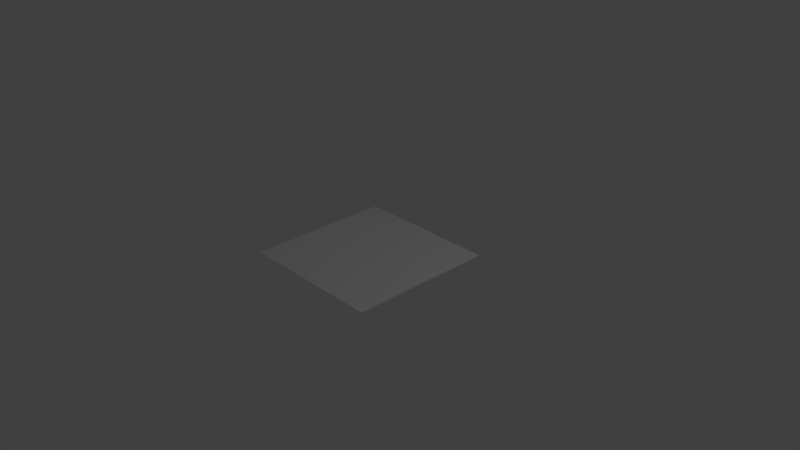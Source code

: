 # Source: Ground1.blend  (saved by Blender 2.78.0; exported with 4.5.12 LTS)
import bpy
from mathutils import Matrix  # noqa: F401  (used for matrix-valued properties, if any)

bpy.ops.wm.read_factory_settings(use_empty=True)
scene = bpy.context.scene
scene.name = 'Scene'

# ---- collections
col_collection_1 = bpy.data.collections.new('Collection 1'); scene.collection.children.link(col_collection_1)

# ---- world
world_world = bpy.data.worlds.new('World'); scene.world = world_world
world_world.color = (0.05088, 0.05088, 0.05088)
world_world.use_sun_shadow = False
world_world.sun_shadow_jitter_overblur = 0.0
world_world.cycles.sampling_method = 'MANUAL'

# ---- cameras
cam_camera = bpy.data.cameras.new('Camera')
cam_camera.clip_end = 100.0
cam_camera.lens = 35.0
cam_camera.sensor_width = 32.0
cam_camera.sensor_height = 18.0
cam_camera.ortho_scale = 7.314
cam_camera.dof.focus_distance = 0.0
cam_camera.dof.aperture_fstop = 128.0

# ---- lights
light_lamp = bpy.data.lights.new('Lamp', 'POINT')
light_lamp.transmission_factor = 0.0
light_lamp.cutoff_distance = 30.0
light_lamp.energy = 100.0
light_lamp.shadow_buffer_clip_start = 1.001
light_lamp.shadow_soft_size = 0.1
light_lamp.shadow_maximum_resolution = 0.006
light_lamp.use_absolute_resolution = True

# ---- meshes
me_plane = bpy.data.meshes.new('Plane')
me_plane.from_pydata([(-1.0, -1.0, 0.0), (1.0, -1.0, 0.0), (1.0, 1.0, 0.0), (-1.0, -0.09437, 0.0), (0.1958, 1.0, 0.0), (-0.7624, -0.02466, 1.192e-07), (-0.5414, 0.02765, 0.0), (-0.4237, 0.06134, -1.192e-07), (-0.2912, 0.0878, -1.192e-07), (-0.1801, 0.1207, 0.0), (-0.0842, 0.1568, -1.192e-07), (0.02144, 0.1917, 0.0), (0.1443, 0.3191, 0.0), (0.1963, 0.4227, 1.192e-07), (0.2451, 0.5866, 1.192e-07), (0.2561, 0.6544, -1.192e-07), (0.2517, 0.7927, 0.0), (0.2355, 0.8883, 1.192e-07), (0.1819, 1.015, -0.00279), (-1.014, 1.015, -0.00279), (-1.014, -0.07966, -0.00279), (-0.7763, -0.009948, -0.00279), (-0.5553, 0.04236, -0.00279), (-0.4376, 0.07605, -0.00279), (-0.3051, 0.1025, -0.00279), (-0.194, 0.1354, -0.00279), (-0.0981, 0.1715, -0.00279), (0.007538, 0.2064, -0.00279), (0.1304, 0.3338, -0.00279), (0.1824, 0.4375, -0.00279), (0.2312, 0.6013, -0.00279), (0.2422, 0.6691, -0.00279), (0.2378, 0.8074, -0.00279), (0.2216, 0.903, -0.00279), (-1.0, -0.5472, 0.0), (0.0, -1.0, 0.0), (1.0, 0.0, 0.0), (0.5979, 1.0, 0.0), (-0.8812, -0.05952, 5.96e-08), (-0.6519, 0.001493, 5.96e-08), (-0.4826, 0.04449, -5.96e-08), (-0.3575, 0.07457, -1.192e-07), (-0.2356, 0.1042, -5.96e-08), (-0.1321, 0.1387, -5.96e-08), (-0.03138, 0.1743, -5.96e-08), (0.08287, 0.2554, 0.0), (0.1703, 0.3709, 5.96e-08), (0.2207, 0.5047, 1.192e-07), (0.2506, 0.6205, 0.0), (0.2539, 0.7235, -5.96e-08), (0.2436, 0.8405, 5.96e-08), (0.2157, 0.9442, 5.96e-08), (-0.416, 1.015, -0.00279), (-1.014, 0.4675, -0.00279), (-0.8951, -0.0448, -0.00279), (-0.6658, 0.01621, -0.00279), (-0.4965, 0.05921, -0.00279), (-0.3714, 0.08928, -0.00279), (-0.2495, 0.119, -0.00279), (-0.146, 0.1535, -0.00279), (-0.04528, 0.189, -0.00279), (0.06897, 0.2701, -0.00279), (0.1564, 0.3856, -0.00279), (0.2068, 0.5194, -0.00279), (0.2367, 0.6352, -0.00279), (0.24, 0.7383, -0.00279), (0.2297, 0.8552, -0.00279), (0.2018, 0.9589, -0.00279), (-0.7694, -0.01731, -0.001395), (-1.007, -0.08701, -0.001395), (0.1894, 0.4301, -0.001395), (0.1374, 0.3264, -0.001395), (-0.5483, 0.03501, -0.001395), (0.2381, 0.594, -0.001395), (-0.4307, 0.0687, -0.001395), (0.2492, 0.6618, -0.001395), (-0.2981, 0.09516, -0.001395), (0.2447, 0.8, -0.001395), (-0.187, 0.128, -0.001395), (0.1889, 1.007, -0.001395), (0.2286, 0.8957, -0.001395), (-0.09115, 0.1642, -0.001395), (0.01449, 0.1991, -0.001395), (0.0, 0.0, 0.0), (-0.8812, -0.5123, 5.96e-08), (-0.7707, -0.4862, 0.0), (-0.7119, -0.4693, -5.96e-08), (-0.6456, -0.4561, -5.96e-08), (-0.59, -0.4397, 0.0), (-0.5421, -0.4216, -5.96e-08), (-0.4893, -0.4041, 0.0), (0.5722, 0.6595, 0.0), (0.5982, 0.7114, 5.96e-08), (0.6225, 0.7933, 5.96e-08), (0.6281, 0.8272, -5.96e-08), (0.6258, 0.8963, 0.0), (0.6178, 0.9442, 5.96e-08), (0.04144, 0.1277, 0.0), (0.07592, 0.2627, -0.001395), (-0.03833, 0.1816, -0.001395), (0.2087, 0.9515, -0.001395), (-0.1391, 0.1461, -0.001395), (0.2366, 0.8478, -0.001395), (-0.2426, 0.1116, -0.001395), (0.2469, 0.7309, -0.001395), (-0.3644, 0.08193, -0.001395), (0.2436, 0.6279, -0.001395), (-0.4895, 0.05185, -0.001395), (0.2137, 0.512, -0.001395), (-0.6588, 0.008851, -0.001395), (0.1634, 0.3783, -0.001395), (-0.8882, -0.05216, -0.001395), (-1.0, -0.7736, 0.0), (0.5, -1.0, 0.0), (1.0, 0.5, 0.0), (0.3969, 1.0, 0.0), (-0.8218, -0.04209, 8.941e-08), (-0.5966, 0.01457, 2.98e-08), (-0.4531, 0.05292, -8.941e-08), (-0.3243, 0.08118, -1.192e-07), (-0.2078, 0.1125, -2.98e-08), (-0.1082, 0.1478, -8.941e-08), (-0.00497, 0.183, -2.98e-08), (0.1136, 0.2872, 0.0), (0.1833, 0.3968, 8.941e-08), (0.2329, 0.5457, 1.192e-07), (0.2534, 0.6375, -5.96e-08), (0.2528, 0.7581, -2.98e-08), (0.2396, 0.8644, 8.941e-08), (0.2057, 0.9721, 2.98e-08), (-0.7149, 1.015, -0.00279), (-1.014, 0.1939, -0.00279), (-0.8357, -0.02737, -0.00279), (-0.6105, 0.02929, -0.00279), (-0.467, 0.06763, -0.00279), (-0.3382, 0.0959, -0.00279), (-0.2217, 0.1272, -0.00279), (-0.1221, 0.1625, -0.00279), (-0.01887, 0.1977, -0.00279), (0.09969, 0.3019, -0.00279), (0.1694, 0.4115, -0.00279), (0.219, 0.5604, -0.00279), (0.2395, 0.6522, -0.00279), (0.2389, 0.7728, -0.00279), (0.2257, 0.8791, -0.00279), (0.1918, 0.9868, -0.00279), (-0.7728, -0.01363, -0.002092), (-1.003, -0.09069, -0.0006975), (0.1859, 0.4338, -0.002092), (0.1408, 0.3227, -0.0006975), (-0.5518, 0.03868, -0.002093), (0.2346, 0.5977, -0.002092), (-0.4342, 0.07237, -0.002093), (0.2457, 0.6655, -0.002093), (-0.3016, 0.09884, -0.002093), (0.2412, 0.8037, -0.002093), (-0.1905, 0.1317, -0.002093), (0.1923, 1.004, -0.0006975), (0.2251, 0.8993, -0.002092), (-0.09462, 0.1678, -0.002093), (0.01101, 0.2028, -0.002093), (-0.5, -0.5, 0.0), (-0.9406, -0.7562, 2.98e-08), (-0.656, -0.2293, 0.0), (-0.5678, -0.204, -8.941e-08), (-0.4684, -0.1841, -8.941e-08), (-0.385, -0.1595, 0.0), (-0.3131, -0.1324, -8.941e-08), (-0.2339, -0.1062, 0.0), (0.7861, 0.8298, 0.0), (0.7991, 0.8557, 2.98e-08), (0.8113, 0.8967, 2.98e-08), (0.814, 0.9136, -2.98e-08), (0.8129, 0.9482, 0.0), (0.8089, 0.9721, 2.98e-08), (-1.0, -0.3208, 0.0), (-0.5, -1.0, 0.0), (1.0, -0.5, 0.0), (0.799, 1.0, 0.0), (-0.9406, -0.07694, 2.98e-08), (-0.7072, -0.01158, 8.941e-08), (-0.512, 0.03607, -2.98e-08), (-0.3906, 0.06795, -1.192e-07), (-0.2634, 0.09602, -8.941e-08), (-0.1561, 0.1297, -2.98e-08), (-0.05779, 0.1655, -8.941e-08), (0.05216, 0.2236, 0.0), (0.1573, 0.345, 2.98e-08), (0.2085, 0.4637, 1.192e-07), (0.2478, 0.6036, 5.96e-08), (0.255, 0.689, -8.941e-08), (0.2476, 0.8166, 2.98e-08), (0.2256, 0.9162, 8.941e-08), (-0.117, 1.015, -0.00279), (-1.014, 0.7411, -0.00279), (-0.9545, -0.06223, -0.00279), (-0.7211, 0.00313, -0.00279), (-0.5259, 0.05079, -0.00279), (-0.4045, 0.08267, -0.00279), (-0.2773, 0.1107, -0.00279), (-0.17, 0.1444, -0.00279), (-0.07169, 0.1802, -0.00279), (0.03826, 0.2383, -0.00279), (0.1434, 0.3597, -0.00279), (0.1946, 0.4784, -0.00279), (0.2339, 0.6183, -0.00279), (0.2411, 0.7037, -0.00279), (0.2337, 0.8313, -0.00279), (0.2117, 0.9309, -0.00279), (-0.7659, -0.02098, -0.0006974), (-1.01, -0.08333, -0.002093), (0.1928, 0.4264, -0.0006974), (0.1339, 0.3301, -0.002093), (-0.5449, 0.03133, -0.0006975), (0.2416, 0.5903, -0.0006974), (-0.4272, 0.06502, -0.0006976), (0.2526, 0.6581, -0.0006976), (-0.2946, 0.09148, -0.0006976), (0.2482, 0.7963, -0.0006975), (-0.1835, 0.1244, -0.0006975), (0.1854, 1.011, -0.002093), (0.232, 0.892, -0.0006974), (-0.08767, 0.1605, -0.0006976), (0.01796, 0.1954, -0.0006975), (0.5, 0.5, 0.0), (-0.8218, -0.2685, 8.941e-08), (-0.8853, -0.7431, 0.0), (-0.8559, -0.7347, -2.98e-08), (-0.8228, -0.728, -2.98e-08), (-0.795, -0.7198, 0.0), (-0.771, -0.7108, -2.98e-08), (-0.7446, -0.7021, 0.0), (0.3582, 0.4893, 0.0), (0.3972, 0.5671, 8.941e-08), (0.4338, 0.69, 8.941e-08), (0.4421, 0.7408, -8.941e-08), (0.4387, 0.8445, 0.0), (0.4266, 0.9162, 8.941e-08), (0.4068, 0.9721, 2.98e-08), (0.4167, 0.9442, 5.96e-08), (0.6078, 0.9721, 2.98e-08), (0.4307, 0.8923, 5.96e-08), (0.4347, 0.8684, 2.98e-08), (0.6218, 0.9202, 2.98e-08), (0.4399, 0.8099, -2.98e-08), (0.441, 0.7754, -5.96e-08), (0.6269, 0.8618, -2.98e-08), (0.4393, 0.7239, -2.98e-08), (0.4366, 0.7069, 2.98e-08), (0.6253, 0.8103, 0.0), (0.4216, 0.649, 8.941e-08), (0.4094, 0.608, 8.941e-08), (0.6103, 0.7523, 5.96e-08), (0.3842, 0.5411, 5.96e-08), (0.3712, 0.5152, 2.98e-08), (0.5852, 0.6854, 2.98e-08), (-0.2867, -0.1237, -5.96e-08), (-0.5157, -0.4129, -2.98e-08), (-0.2603, -0.1149, -2.98e-08), (-0.3611, -0.1505, -2.98e-08), (-0.5661, -0.4306, -2.98e-08), (-0.3371, -0.1414, -5.96e-08), (-0.4406, -0.1759, -5.96e-08), (-0.6178, -0.4479, -2.98e-08), (-0.4128, -0.1677, -2.98e-08), (-0.5347, -0.1974, -8.941e-08), (-0.6787, -0.4627, -5.96e-08), (-0.5015, -0.1908, -8.941e-08), (-0.6266, -0.2208, -2.98e-08), (-0.7413, -0.4778, -2.98e-08), (-0.5972, -0.2124, -5.96e-08), (-0.7666, -0.2554, 5.96e-08), (-0.8259, -0.4993, 2.98e-08), (-0.7113, -0.2423, 2.98e-08), (-0.9406, -0.3034, 2.98e-08), (-0.9406, -0.5298, 2.98e-08), (-0.8812, -0.2859, 5.96e-08), (-0.2239, -0.1382, 0.0), (0.3068, 0.3936, 0.0), (0.02072, 0.06385, 0.0), (0.06216, 0.1915, 0.0), (0.07245, 0.2664, -0.002093), (0.0794, 0.2591, -0.0006975), (0.04521, 0.2309, -0.001395), (0.1066, 0.2946, -0.001395), (-0.0418, 0.1853, -0.002093), (-0.03485, 0.1779, -0.0006976), (-0.06474, 0.1729, -0.001395), (-0.01192, 0.1903, -0.001395), (0.2052, 0.9552, -0.002092), (0.2122, 0.9478, -0.0006975), (0.2186, 0.9236, -0.001395), (0.1988, 0.9794, -0.001395), (-0.1426, 0.1498, -0.002093), (-0.1356, 0.1424, -0.0006976), (-0.163, 0.1371, -0.001395), (-0.1151, 0.1551, -0.001395), (0.2332, 0.8515, -0.002092), (0.2401, 0.8442, -0.0006975), (0.2407, 0.8239, -0.001395), (0.2326, 0.8718, -0.001395), (-0.246, 0.1153, -0.002093), (-0.2391, 0.1079, -0.0006976), (-0.2703, 0.1034, -0.001395), (-0.2148, 0.1198, -0.001395), (0.2435, 0.7346, -0.002093), (0.2504, 0.7272, -0.0006976), (0.2481, 0.6963, -0.001395), (0.2458, 0.7655, -0.001395), (-0.3679, 0.08561, -0.002093), (-0.3609, 0.07825, -0.0006976), (-0.3975, 0.07531, -0.001395), (-0.3313, 0.08854, -0.001395), (0.2402, 0.6316, -0.002093), (0.2471, 0.6242, -0.0006975), (0.2409, 0.6109, -0.001395), (0.2464, 0.6448, -0.001395), (-0.493, 0.05553, -0.002093), (-0.486, 0.04817, -0.0006976), (-0.5189, 0.04343, -0.001395), (-0.4601, 0.06027, -0.001395), (0.2103, 0.5157, -0.002092), (0.2172, 0.5084, -0.0006974), (0.2016, 0.4711, -0.001395), (0.2259, 0.553, -0.001395), (-0.6623, 0.01253, -0.002092), (-0.6554, 0.005172, -0.0006975), (-0.7141, -0.004227, -0.001395), (-0.6036, 0.02193, -0.001395), (0.1599, 0.3819, -0.002092), (0.1668, 0.3746, -0.0006975), (0.1504, 0.3523, -0.001395), (0.1764, 0.4042, -0.001395), (-0.8916, -0.04848, -0.002092), (-0.8847, -0.05584, -0.0006975), (-0.9476, -0.06959, -0.001395), (-0.8288, -0.03473, -0.001395), (0.5, 0.0, 0.0), (0.0, -0.5, 0.0), (0.5, -0.5, 0.0), (-0.8253, -0.03841, -0.0006974), (-0.9441, -0.07326, -0.0006975), (-0.951, -0.06591, -0.002093), (0.1798, 0.4005, -0.0006974), (0.1538, 0.3487, -0.0006975), (0.1469, 0.356, -0.002093), (-0.6001, 0.01825, -0.0006975), (-0.7106, -0.007906, -0.0006974), (-0.7176, -0.0005486, -0.002092), (0.2294, 0.5493, -0.0006974), (0.205, 0.4674, -0.0006974), (0.1981, 0.4747, -0.002092), (-0.4566, 0.05659, -0.0006976), (-0.5155, 0.03975, -0.0006975), (-0.5224, 0.04711, -0.002093), (0.2499, 0.6411, -0.0006976), (0.2443, 0.6073, -0.0006975), (0.2374, 0.6146, -0.002092), (-0.3278, 0.08486, -0.0006976), (-0.3941, 0.07163, -0.0006976), (-0.401, 0.07899, -0.002093), (0.2493, 0.7618, -0.0006975), (0.2515, 0.6927, -0.0006976), (0.2446, 0.7, -0.002093), (-0.2113, 0.1161, -0.0006975), (-0.2669, 0.0997, -0.0006976), (-0.2738, 0.1071, -0.002093), (0.2361, 0.8681, -0.0006974), (0.2441, 0.8203, -0.0006975), (0.2372, 0.8276, -0.002093), (-0.1116, 0.1515, -0.0006976), (-0.1596, 0.1334, -0.0006975), (-0.1665, 0.1407, -0.002093), (0.2023, 0.9758, -0.0006975), (0.2221, 0.9199, -0.0006974), (0.2152, 0.9273, -0.002092), (-0.008445, 0.1867, -0.0006975), (-0.06126, 0.1692, -0.0006976), (-0.06821, 0.1766, -0.002093), (0.1101, 0.2909, -0.0006975), (0.04868, 0.2272, -0.0006975), (0.04173, 0.2346, -0.002093), (0.2102, 0.3404, 0.0), (0.4034, 0.4468, 0.0), (-0.362, -0.3191, 0.0), (-0.08588, 0.04266, 0.0), (0.1032, 0.2983, -0.002093), (-0.0154, 0.194, -0.002093), (0.1953, 0.9831, -0.002093), (-0.1186, 0.1588, -0.002093), (0.2291, 0.8754, -0.002092), (-0.2183, 0.1235, -0.002093), (0.2423, 0.7691, -0.002093), (-0.3347, 0.09222, -0.002093), (0.2429, 0.6485, -0.002093), (-0.4636, 0.06395, -0.002093), (0.2225, 0.5567, -0.002092), (-0.6071, 0.02561, -0.002093), (0.1729, 0.4079, -0.002092), (-0.8322, -0.03105, -0.002092)], [], [(0, 176, 161), (20, 195, 54, 132, 21, 196, 55, 133, 22, 197, 56, 134, 23, 198, 57, 135, 24, 199, 58, 136, 25, 200, 59, 137, 26, 201, 60, 138, 27, 202, 61, 139, 28, 203, 62, 140, 29, 204, 63, 141, 30, 205, 64, 142, 31, 206, 65, 143, 32, 207, 66, 144, 33, 208, 67, 145, 18, 193, 52, 130, 19, 194, 53, 131), (399, 146, 21, 132), (398, 148, 29, 140), (397, 150, 22, 133), (396, 151, 30, 141), (395, 152, 23, 134), (394, 153, 31, 142), (393, 154, 24, 135), (392, 155, 32, 143), (391, 156, 25, 136), (390, 158, 33, 144), (389, 159, 26, 137), (388, 220, 18, 145), (387, 160, 27, 138), (386, 212, 28, 139), (385, 186, 11, 168), (0, 162, 112), (0, 226, 162), (51, 238, 129), (0, 227, 226), (0, 228, 227), (0, 229, 228), (0, 230, 229), (0, 231, 230), (12, 232, 187), (13, 233, 188), (14, 234, 189), (15, 235, 190), (16, 236, 191), (17, 237, 192), (51, 239, 238), (96, 174, 240), (50, 241, 128), (50, 242, 241), (95, 173, 243), (49, 244, 127), (49, 245, 244), (94, 172, 246), (48, 247, 126), (48, 248, 247), (93, 171, 249), (47, 250, 125), (47, 251, 250), (92, 170, 252), (46, 253, 124), (46, 254, 253), (91, 169, 255), (89, 256, 167), (89, 257, 256), (90, 168, 258), (88, 259, 166), (88, 260, 259), (89, 167, 261), (87, 262, 165), (87, 263, 262), (88, 166, 264), (86, 265, 164), (86, 266, 265), (87, 165, 267), (85, 268, 163), (85, 269, 268), (86, 164, 270), (84, 271, 225), (84, 272, 271), (85, 163, 273), (34, 274, 175), (34, 275, 274), (84, 225, 276), (384, 277, 90, 231), (383, 278, 97, 279), (382, 123, 45, 280), (381, 281, 61, 202), (380, 282, 98, 283), (379, 149, 71, 284), (378, 285, 60, 201), (377, 286, 99, 287), (376, 223, 82, 288), (375, 289, 67, 208), (374, 290, 100, 291), (373, 157, 79, 292), (372, 293, 59, 200), (371, 294, 101, 295), (370, 222, 81, 296), (369, 297, 66, 207), (368, 298, 102, 299), (367, 221, 80, 300), (366, 301, 58, 199), (365, 302, 103, 303), (364, 219, 78, 304), (363, 305, 65, 206), (362, 306, 104, 307), (361, 218, 77, 308), (360, 309, 57, 198), (359, 310, 105, 311), (358, 217, 76, 312), (357, 313, 64, 205), (356, 314, 106, 315), (355, 216, 75, 316), (354, 317, 56, 197), (353, 318, 107, 319), (352, 215, 74, 320), (351, 321, 63, 204), (350, 322, 108, 323), (349, 214, 73, 324), (348, 325, 55, 196), (347, 326, 109, 327), (346, 213, 72, 328), (345, 329, 62, 203), (344, 330, 110, 331), (343, 211, 70, 332), (342, 333, 54, 195), (341, 334, 111, 335), (340, 209, 68, 336), (83, 337, 224), (83, 338, 337), (35, 113, 339), (339, 177, 36), (339, 113, 177), (113, 1, 177), (337, 339, 36), (337, 338, 339), (338, 35, 339), (224, 114, 2), (224, 337, 114), (337, 36, 114), (334, 340, 336, 111), (38, 116, 340, 334), (116, 5, 209, 340), (147, 341, 335, 69), (3, 179, 341, 147), (179, 38, 334, 341), (210, 342, 195, 20), (69, 335, 342, 210), (335, 111, 333, 342), (330, 343, 332, 110), (46, 124, 343, 330), (124, 13, 211, 343), (149, 344, 331, 71), (12, 187, 344, 149), (187, 46, 330, 344), (212, 345, 203, 28), (71, 331, 345, 212), (331, 110, 329, 345), (326, 346, 328, 109), (39, 117, 346, 326), (117, 6, 213, 346), (209, 347, 327, 68), (5, 180, 347, 209), (180, 39, 326, 347), (146, 348, 196, 21), (68, 327, 348, 146), (327, 109, 325, 348), (322, 349, 324, 108), (47, 125, 349, 322), (125, 14, 214, 349), (211, 350, 323, 70), (13, 188, 350, 211), (188, 47, 322, 350), (148, 351, 204, 29), (70, 323, 351, 148), (323, 108, 321, 351), (318, 352, 320, 107), (40, 118, 352, 318), (118, 7, 215, 352), (213, 353, 319, 72), (6, 181, 353, 213), (181, 40, 318, 353), (150, 354, 197, 22), (72, 319, 354, 150), (319, 107, 317, 354), (314, 355, 316, 106), (48, 126, 355, 314), (126, 15, 216, 355), (214, 356, 315, 73), (14, 189, 356, 214), (189, 48, 314, 356), (151, 357, 205, 30), (73, 315, 357, 151), (315, 106, 313, 357), (310, 358, 312, 105), (41, 119, 358, 310), (119, 8, 217, 358), (215, 359, 311, 74), (7, 182, 359, 215), (182, 41, 310, 359), (152, 360, 198, 23), (74, 311, 360, 152), (311, 105, 309, 360), (306, 361, 308, 104), (49, 127, 361, 306), (127, 16, 218, 361), (216, 362, 307, 75), (15, 190, 362, 216), (190, 49, 306, 362), (153, 363, 206, 31), (75, 307, 363, 153), (307, 104, 305, 363), (302, 364, 304, 103), (42, 120, 364, 302), (120, 9, 219, 364), (217, 365, 303, 76), (8, 183, 365, 217), (183, 42, 302, 365), (154, 366, 199, 24), (76, 303, 366, 154), (303, 103, 301, 366), (298, 367, 300, 102), (50, 128, 367, 298), (128, 17, 221, 367), (218, 368, 299, 77), (16, 191, 368, 218), (191, 50, 298, 368), (155, 369, 207, 32), (77, 299, 369, 155), (299, 102, 297, 369), (294, 370, 296, 101), (43, 121, 370, 294), (121, 10, 222, 370), (219, 371, 295, 78), (9, 184, 371, 219), (184, 43, 294, 371), (156, 372, 200, 25), (78, 295, 372, 156), (295, 101, 293, 372), (290, 373, 292, 100), (51, 129, 373, 290), (129, 4, 157, 373), (221, 374, 291, 80), (17, 192, 374, 221), (192, 51, 290, 374), (158, 375, 208, 33), (80, 291, 375, 158), (291, 100, 289, 375), (286, 376, 288, 99), (44, 122, 376, 286), (122, 11, 223, 376), (222, 377, 287, 81), (10, 185, 377, 222), (185, 44, 286, 377), (159, 378, 201, 26), (81, 287, 378, 159), (287, 99, 285, 378), (282, 379, 284, 98), (45, 123, 379, 282), (123, 12, 149, 379), (223, 380, 283, 82), (11, 186, 380, 223), (186, 45, 282, 380), (160, 381, 202, 27), (82, 283, 381, 160), (283, 98, 281, 381), (278, 382, 280, 97), (91, 232, 382, 278), (232, 12, 123, 382), (224, 383, 279, 83), (2, 169, 383, 224), (169, 91, 278, 383), (161, 384, 231, 0), (83, 279, 384, 161), (279, 97, 277, 384), (276, 116, 38), (276, 225, 116), (225, 5, 116), (274, 276, 38), (274, 275, 276), (275, 84, 276), (175, 179, 3), (175, 274, 179), (274, 38, 179), (273, 117, 39), (273, 163, 117), (163, 6, 117), (271, 273, 39), (271, 272, 273), (272, 85, 273), (225, 180, 5), (225, 271, 180), (271, 39, 180), (270, 118, 40), (270, 164, 118), (164, 7, 118), (268, 270, 40), (268, 269, 270), (269, 86, 270), (163, 181, 6), (163, 268, 181), (268, 40, 181), (267, 119, 41), (267, 165, 119), (165, 8, 119), (265, 267, 41), (265, 266, 267), (266, 87, 267), (164, 182, 7), (164, 265, 182), (265, 41, 182), (264, 120, 42), (264, 166, 120), (166, 9, 120), (262, 264, 42), (262, 263, 264), (263, 88, 264), (165, 183, 8), (165, 262, 183), (262, 42, 183), (261, 121, 43), (261, 167, 121), (167, 10, 121), (259, 261, 43), (259, 260, 261), (260, 89, 261), (166, 184, 9), (166, 259, 184), (259, 43, 184), (258, 122, 44), (258, 168, 122), (168, 11, 122), (256, 258, 44), (256, 257, 258), (257, 90, 258), (167, 185, 10), (167, 256, 185), (256, 44, 185), (255, 170, 92), (255, 169, 170), (169, 2, 170), (253, 255, 92), (253, 254, 255), (254, 91, 255), (124, 233, 13), (124, 253, 233), (253, 92, 233), (252, 171, 93), (252, 170, 171), (170, 2, 171), (250, 252, 93), (250, 251, 252), (251, 92, 252), (125, 234, 14), (125, 250, 234), (250, 93, 234), (249, 172, 94), (249, 171, 172), (171, 2, 172), (247, 249, 94), (247, 248, 249), (248, 93, 249), (126, 235, 15), (126, 247, 235), (247, 94, 235), (246, 173, 95), (246, 172, 173), (172, 2, 173), (244, 246, 95), (244, 245, 246), (245, 94, 246), (127, 236, 16), (127, 244, 236), (244, 95, 236), (243, 174, 96), (243, 173, 174), (173, 2, 174), (241, 243, 96), (241, 242, 243), (242, 95, 243), (128, 237, 17), (128, 241, 237), (241, 96, 237), (240, 178, 37), (240, 174, 178), (174, 2, 178), (238, 240, 37), (238, 239, 240), (239, 96, 240), (192, 239, 51), (192, 237, 239), (237, 96, 239), (191, 242, 50), (191, 236, 242), (236, 95, 242), (190, 245, 49), (190, 235, 245), (235, 94, 245), (189, 248, 48), (189, 234, 248), (234, 93, 248), (188, 251, 47), (188, 233, 251), (233, 92, 251), (187, 254, 46), (187, 232, 254), (232, 91, 254), (230, 257, 89), (230, 231, 257), (231, 90, 257), (229, 260, 88), (229, 230, 260), (230, 89, 260), (228, 263, 87), (228, 229, 263), (229, 88, 263), (227, 266, 86), (227, 228, 266), (228, 87, 266), (226, 269, 85), (226, 227, 269), (227, 86, 269), (129, 115, 4), (129, 238, 115), (238, 37, 115), (162, 272, 84), (162, 226, 272), (226, 85, 272), (112, 275, 34), (112, 162, 275), (162, 84, 275), (277, 385, 168, 90), (97, 280, 385, 277), (280, 45, 186, 385), (281, 386, 139, 61), (98, 284, 386, 281), (284, 71, 212, 386), (285, 387, 138, 60), (99, 288, 387, 285), (288, 82, 160, 387), (289, 388, 145, 67), (100, 292, 388, 289), (292, 79, 220, 388), (293, 389, 137, 59), (101, 296, 389, 293), (296, 81, 159, 389), (297, 390, 144, 66), (102, 300, 390, 297), (300, 80, 158, 390), (301, 391, 136, 58), (103, 304, 391, 301), (304, 78, 156, 391), (305, 392, 143, 65), (104, 308, 392, 305), (308, 77, 155, 392), (309, 393, 135, 57), (105, 312, 393, 309), (312, 76, 154, 393), (313, 394, 142, 64), (106, 316, 394, 313), (316, 75, 153, 394), (317, 395, 134, 56), (107, 320, 395, 317), (320, 74, 152, 395), (321, 396, 141, 63), (108, 324, 396, 321), (324, 73, 151, 396), (325, 397, 133, 55), (109, 328, 397, 325), (328, 72, 150, 397), (329, 398, 140, 62), (110, 332, 398, 329), (332, 70, 148, 398), (333, 399, 132, 54), (111, 336, 399, 333), (336, 68, 146, 399), (161, 338, 83), (161, 176, 338), (176, 35, 338)])
_uv = me_plane.uv_layers.new(name='UVMap')
_uv.uv.foreach_set('vector', [0.0, 0.9962, 8.896e-08, 0.7489, 0.2481, 0.7471, 0.4569, 1.0, 0.4655, 0.9706, 0.4742, 0.9411, 0.4828, 0.9117, 0.4915, 0.8822, 0.498, 0.8549, 0.5044, 0.8275, 0.5109, 0.8001, 0.5174, 0.7727, 0.5216, 0.7582, 0.5258, 0.7436, 0.53, 0.729, 0.5341, 0.7144, 0.5374, 0.698, 0.5407, 0.6816, 0.544, 0.6652, 0.5473, 0.6488, 0.5514, 0.635, 0.5554, 0.6212, 0.5595, 0.6075, 0.5636, 0.5937, 0.5681, 0.5818, 0.5726, 0.5699, 0.577, 0.558, 0.5815, 0.5462, 0.5859, 0.5331, 0.5902, 0.52, 0.5945, 0.5069, 0.5989, 0.4938, 0.6146, 0.4785, 0.6304, 0.4632, 0.6462, 0.4479, 0.662, 0.4326, 0.6749, 0.426, 0.6878, 0.4195, 0.7006, 0.413, 0.7135, 0.4065, 0.7338, 0.4003, 0.7542, 0.3941, 0.7745, 0.388, 0.7948, 0.3818, 0.8033, 0.3804, 0.8117, 0.379, 0.8201, 0.3775, 0.8285, 0.3761, 0.8456, 0.3765, 0.8628, 0.377, 0.8799, 0.3774, 0.8971, 0.3778, 0.909, 0.3797, 0.9208, 0.3816, 0.9327, 0.3836, 0.9446, 0.3855, 0.9584, 0.3903, 0.9723, 0.3951, 0.9861, 0.3999, 1.0, 0.4047, 1.0, 0.5526, 1.0, 0.7005, 1.0, 0.8483, 1.0, 0.9962, 0.8642, 0.9971, 0.7284, 0.9981, 0.5926, 0.999, 0.481, 0.9099, 0.4896, 0.8805, 0.4915, 0.8822, 0.4828, 0.9117, 0.6988, 0.4113, 0.7117, 0.4047, 0.7135, 0.4065, 0.7006, 0.413, 0.5091, 0.7984, 0.5156, 0.771, 0.5174, 0.7727, 0.5109, 0.8001, 0.7727, 0.3862, 0.793, 0.3801, 0.7948, 0.3818, 0.7745, 0.388, 0.5281, 0.7273, 0.5323, 0.7127, 0.5341, 0.7144, 0.53, 0.729, 0.8182, 0.3758, 0.8266, 0.3744, 0.8285, 0.3761, 0.8201, 0.3775, 0.5421, 0.6634, 0.5454, 0.647, 0.5473, 0.6488, 0.544, 0.6652, 0.8781, 0.3757, 0.8953, 0.3761, 0.8971, 0.3778, 0.8799, 0.3774, 0.5577, 0.6057, 0.5617, 0.592, 0.5636, 0.5937, 0.5595, 0.6075, 0.9309, 0.3818, 0.9427, 0.3837, 0.9446, 0.3855, 0.9327, 0.3836, 0.5752, 0.5563, 0.5797, 0.5444, 0.5815, 0.5462, 0.577, 0.558, 0.9843, 0.3982, 0.9981, 0.403, 1.0, 0.4047, 0.9861, 0.3999, 0.5927, 0.5051, 0.597, 0.492, 0.5989, 0.4938, 0.5945, 0.5069, 0.6444, 0.4461, 0.6602, 0.4308, 0.662, 0.4326, 0.6462, 0.4479, 0.5175, 0.5404, 0.6072, 0.4715, 0.5915, 0.4868, 0.4436, 0.6142, 0.0, 0.9962, 0.121, 0.966, 0.1124, 0.9954, 0.0, 0.9962, 0.1275, 0.9386, 0.121, 0.966, 0.9649, 0.3881, 0.9787, 0.2935, 0.9787, 0.3929, 0.0, 0.9962, 0.1317, 0.924, 0.1275, 0.9386, 0.0, 0.9962, 0.135, 0.9076, 0.1317, 0.924, 0.0, 0.9962, 0.139, 0.8938, 0.135, 0.9076, 0.0, 0.9962, 0.1435, 0.8819, 0.139, 0.8938, 0.0, 0.9962, 0.1479, 0.8689, 0.1435, 0.8819, 0.6546, 0.4256, 0.7391, 0.3192, 0.6675, 0.4191, 0.7061, 0.3995, 0.7777, 0.2996, 0.7264, 0.3934, 0.7874, 0.3748, 0.8387, 0.2811, 0.7959, 0.3734, 0.8211, 0.3691, 0.864, 0.2769, 0.8382, 0.3696, 0.8897, 0.3709, 0.9154, 0.2781, 0.9016, 0.3728, 0.9372, 0.3785, 0.951, 0.2839, 0.951, 0.3833, 0.9649, 0.3881, 0.9649, 0.2887, 0.9787, 0.2935, 0.9649, 0.1893, 0.9787, 0.09463, 0.9787, 0.1941, 0.9134, 0.3747, 0.9392, 0.282, 0.9253, 0.3766, 0.9134, 0.3747, 0.9273, 0.2801, 0.9392, 0.282, 0.9412, 0.1854, 0.9669, 0.09272, 0.953, 0.1873, 0.8554, 0.37, 0.8983, 0.2777, 0.8725, 0.3704, 0.8554, 0.37, 0.8811, 0.2773, 0.8983, 0.2777, 0.9068, 0.1846, 0.9497, 0.09228, 0.924, 0.185, 0.8043, 0.372, 0.8556, 0.2783, 0.8127, 0.3706, 0.8043, 0.372, 0.8471, 0.2797, 0.8556, 0.2783, 0.89, 0.1874, 0.9413, 0.09371, 0.8984, 0.186, 0.7468, 0.3872, 0.8184, 0.2873, 0.7671, 0.381, 0.7468, 0.3872, 0.7981, 0.2935, 0.8184, 0.2873, 0.8494, 0.1998, 0.921, 0.09988, 0.8697, 0.1936, 0.6804, 0.4126, 0.7649, 0.3062, 0.6932, 0.406, 0.6804, 0.4126, 0.752, 0.3127, 0.7649, 0.3062, 0.8236, 0.2128, 0.9081, 0.1064, 0.8365, 0.2063, 0.2871, 0.7677, 0.4349, 0.6404, 0.4306, 0.6534, 0.2871, 0.7677, 0.2914, 0.7546, 0.4349, 0.6404, 0.2957, 0.7415, 0.4436, 0.6142, 0.4393, 0.6273, 0.2781, 0.7915, 0.4216, 0.6772, 0.4171, 0.6891, 0.2781, 0.7915, 0.2826, 0.7796, 0.4216, 0.6772, 0.2871, 0.7677, 0.4306, 0.6534, 0.4261, 0.6653, 0.2699, 0.819, 0.409, 0.7166, 0.4049, 0.7304, 0.2699, 0.819, 0.274, 0.8052, 0.409, 0.7166, 0.2781, 0.7915, 0.4171, 0.6891, 0.4131, 0.7029, 0.2634, 0.8518, 0.3983, 0.7632, 0.3951, 0.7796, 0.2634, 0.8518, 0.2667, 0.8354, 0.3983, 0.7632, 0.2699, 0.819, 0.4049, 0.7304, 0.4016, 0.7468, 0.255, 0.881, 0.3867, 0.8088, 0.3825, 0.8234, 0.255, 0.881, 0.2592, 0.8664, 0.3867, 0.8088, 0.2634, 0.8518, 0.3951, 0.7796, 0.3909, 0.7942, 0.242, 0.9357, 0.3695, 0.8781, 0.363, 0.9055, 0.242, 0.9357, 0.2485, 0.9084, 0.3695, 0.8781, 0.255, 0.881, 0.3825, 0.8234, 0.376, 0.8508, 0.2247, 0.9946, 0.3457, 0.9644, 0.3371, 0.9938, 0.2247, 0.9946, 0.2334, 0.9652, 0.3457, 0.9644, 0.242, 0.9357, 0.363, 0.9055, 0.3544, 0.9349, 0.3379, 0.6782, 0.4277, 0.6093, 0.2957, 0.7415, 0.1479, 0.8689, 0.718, 0.297, 0.6916, 0.345, 0.5597, 0.4772, 0.528, 0.4876, 0.6652, 0.3929, 0.6388, 0.4409, 0.623, 0.4562, 0.5914, 0.4667, 0.6128, 0.4767, 0.6286, 0.4614, 0.6304, 0.4632, 0.6146, 0.4785, 0.6091, 0.4733, 0.6249, 0.458, 0.6267, 0.4597, 0.6109, 0.475, 0.6407, 0.4427, 0.6565, 0.4273, 0.6583, 0.4291, 0.6425, 0.4444, 0.584, 0.5313, 0.5883, 0.5182, 0.5902, 0.52, 0.5859, 0.5331, 0.5803, 0.5278, 0.5846, 0.5148, 0.5865, 0.5165, 0.5822, 0.5296, 0.589, 0.5017, 0.5933, 0.4886, 0.5952, 0.4903, 0.5908, 0.5034, 0.9566, 0.3885, 0.9704, 0.3934, 0.9723, 0.3951, 0.9584, 0.3903, 0.9529, 0.3851, 0.9667, 0.3899, 0.9686, 0.3916, 0.9547, 0.3868, 0.9806, 0.3947, 0.9944, 0.3995, 0.9963, 0.4012, 0.9824, 0.3964, 0.5662, 0.5801, 0.5707, 0.5682, 0.5726, 0.5699, 0.5681, 0.5818, 0.5625, 0.5766, 0.567, 0.5647, 0.5689, 0.5664, 0.5644, 0.5783, 0.5715, 0.5528, 0.576, 0.5409, 0.5778, 0.5427, 0.5733, 0.5546, 0.9071, 0.378, 0.919, 0.3799, 0.9208, 0.3816, 0.909, 0.3797, 0.9034, 0.3745, 0.9153, 0.3764, 0.9171, 0.3782, 0.9053, 0.3763, 0.9272, 0.3783, 0.939, 0.3802, 0.9409, 0.382, 0.929, 0.3801, 0.5495, 0.6333, 0.5536, 0.6195, 0.5554, 0.6212, 0.5514, 0.635, 0.5458, 0.6298, 0.5499, 0.616, 0.5517, 0.6178, 0.5477, 0.6315, 0.554, 0.6022, 0.558, 0.5885, 0.5599, 0.5902, 0.5558, 0.604, 0.8438, 0.3748, 0.8609, 0.3752, 0.8628, 0.377, 0.8456, 0.3765, 0.8401, 0.3713, 0.8572, 0.3717, 0.8591, 0.3735, 0.8419, 0.373, 0.8744, 0.3722, 0.8916, 0.3726, 0.8934, 0.3743, 0.8762, 0.3739, 0.5356, 0.6963, 0.5389, 0.6799, 0.5407, 0.6816, 0.5374, 0.698, 0.5319, 0.6928, 0.5352, 0.6764, 0.537, 0.6781, 0.5337, 0.6945, 0.5384, 0.66, 0.5417, 0.6435, 0.5436, 0.6453, 0.5403, 0.6617, 0.8014, 0.3786, 0.8098, 0.3772, 0.8117, 0.379, 0.8033, 0.3804, 0.7977, 0.3752, 0.8061, 0.3737, 0.808, 0.3755, 0.7996, 0.3769, 0.8145, 0.3723, 0.8229, 0.3709, 0.8248, 0.3726, 0.8164, 0.374, 0.5198, 0.7564, 0.5239, 0.7418, 0.5258, 0.7436, 0.5216, 0.7582, 0.5161, 0.7529, 0.5202, 0.7384, 0.5221, 0.7401, 0.5179, 0.7547, 0.5244, 0.7238, 0.5286, 0.7092, 0.5304, 0.7109, 0.5263, 0.7255, 0.732, 0.3986, 0.7523, 0.3924, 0.7542, 0.3941, 0.7338, 0.4003, 0.7283, 0.3951, 0.7486, 0.3889, 0.7505, 0.3907, 0.7301, 0.3968, 0.769, 0.3828, 0.7893, 0.3766, 0.7911, 0.3783, 0.7708, 0.3845, 0.4961, 0.8531, 0.5026, 0.8258, 0.5044, 0.8275, 0.498, 0.8549, 0.4924, 0.8496, 0.4989, 0.8223, 0.5007, 0.824, 0.4943, 0.8514, 0.5054, 0.7949, 0.5119, 0.7675, 0.5137, 0.7693, 0.5072, 0.7966, 0.6731, 0.4243, 0.6859, 0.4178, 0.6878, 0.4195, 0.6749, 0.426, 0.6694, 0.4208, 0.6822, 0.4143, 0.6841, 0.416, 0.6712, 0.4226, 0.6951, 0.4078, 0.708, 0.4013, 0.7098, 0.403, 0.6969, 0.4095, 0.4637, 0.9688, 0.4723, 0.9394, 0.4742, 0.9411, 0.4655, 0.9706, 0.46, 0.9653, 0.4686, 0.9359, 0.4705, 0.9376, 0.4618, 0.9671, 0.4773, 0.9065, 0.4859, 0.877, 0.4878, 0.8788, 0.4791, 0.9082, 0.4963, 0.4981, 0.4963, 0.2508, 0.7444, 0.249, 0.4963, 0.4981, 0.2482, 0.4998, 0.4963, 0.2508, 1.779e-07, 0.5016, 2.669e-07, 0.2543, 0.2482, 0.2525, 0.2482, 0.2525, 0.2482, 0.005235, 0.4963, 0.00349, 0.2482, 0.2525, 2.669e-07, 0.2543, 0.2482, 0.005235, 2.669e-07, 0.2543, 3.559e-07, 0.00698, 0.2482, 0.005235, 0.4963, 0.2508, 0.2482, 0.2525, 0.4963, 0.00349, 0.4963, 0.2508, 0.2482, 0.4998, 0.2482, 0.2525, 0.2482, 0.4998, 1.779e-07, 0.5016, 0.2482, 0.2525, 0.7444, 0.249, 0.7445, 0.001745, 0.9926, 0.0, 0.7444, 0.249, 0.4963, 0.2508, 0.7445, 0.001745, 0.4963, 0.2508, 0.4963, 0.00349, 0.7445, 0.001745, 0.4686, 0.9359, 0.4773, 0.9065, 0.4791, 0.9082, 0.4705, 0.9376, 0.4668, 0.9342, 0.4754, 0.9047, 0.4773, 0.9065, 0.4686, 0.9359, 0.4754, 0.9047, 0.4841, 0.8753, 0.4859, 0.877, 0.4773, 0.9065, 0.4513, 0.9948, 0.46, 0.9653, 0.4618, 0.9671, 0.4532, 0.9965, 0.4495, 0.993, 0.4581, 0.9636, 0.46, 0.9653, 0.4513, 0.9948, 0.4581, 0.9636, 0.4668, 0.9342, 0.4686, 0.9359, 0.46, 0.9653, 0.455, 0.9983, 0.4637, 0.9688, 0.4655, 0.9706, 0.4569, 1.0, 0.4532, 0.9965, 0.4618, 0.9671, 0.4637, 0.9688, 0.455, 0.9983, 0.4618, 0.9671, 0.4705, 0.9376, 0.4723, 0.9394, 0.4637, 0.9688, 0.6822, 0.4143, 0.6951, 0.4078, 0.6969, 0.4095, 0.6841, 0.416, 0.6804, 0.4126, 0.6932, 0.406, 0.6951, 0.4078, 0.6822, 0.4143, 0.6932, 0.406, 0.7061, 0.3995, 0.708, 0.4013, 0.6951, 0.4078, 0.6565, 0.4273, 0.6694, 0.4208, 0.6712, 0.4226, 0.6583, 0.4291, 0.6546, 0.4256, 0.6675, 0.4191, 0.6694, 0.4208, 0.6565, 0.4273, 0.6675, 0.4191, 0.6804, 0.4126, 0.6822, 0.4143, 0.6694, 0.4208, 0.6602, 0.4308, 0.6731, 0.4243, 0.6749, 0.426, 0.662, 0.4326, 0.6583, 0.4291, 0.6712, 0.4226, 0.6731, 0.4243, 0.6602, 0.4308, 0.6712, 0.4226, 0.6841, 0.416, 0.6859, 0.4178, 0.6731, 0.4243, 0.4989, 0.8223, 0.5054, 0.7949, 0.5072, 0.7966, 0.5007, 0.824, 0.497, 0.8205, 0.5035, 0.7932, 0.5054, 0.7949, 0.4989, 0.8223, 0.5035, 0.7932, 0.51, 0.7658, 0.5119, 0.7675, 0.5054, 0.7949, 0.4859, 0.877, 0.4924, 0.8496, 0.4943, 0.8514, 0.4878, 0.8788, 0.4841, 0.8753, 0.4906, 0.8479, 0.4924, 0.8496, 0.4859, 0.877, 0.4906, 0.8479, 0.497, 0.8205, 0.4989, 0.8223, 0.4924, 0.8496, 0.4896, 0.8805, 0.4961, 0.8531, 0.498, 0.8549, 0.4915, 0.8822, 0.4878, 0.8788, 0.4943, 0.8514, 0.4961, 0.8531, 0.4896, 0.8805, 0.4943, 0.8514, 0.5007, 0.824, 0.5026, 0.8258, 0.4961, 0.8531, 0.7486, 0.3889, 0.769, 0.3828, 0.7708, 0.3845, 0.7505, 0.3907, 0.7468, 0.3872, 0.7671, 0.381, 0.769, 0.3828, 0.7486, 0.3889, 0.7671, 0.381, 0.7874, 0.3748, 0.7893, 0.3766, 0.769, 0.3828, 0.708, 0.4013, 0.7283, 0.3951, 0.7301, 0.3968, 0.7098, 0.403, 0.7061, 0.3995, 0.7264, 0.3934, 0.7283, 0.3951, 0.708, 0.4013, 0.7264, 0.3934, 0.7468, 0.3872, 0.7486, 0.3889, 0.7283, 0.3951, 0.7117, 0.4047, 0.732, 0.3986, 0.7338, 0.4003, 0.7135, 0.4065, 0.7098, 0.403, 0.7301, 0.3968, 0.732, 0.3986, 0.7117, 0.4047, 0.7301, 0.3968, 0.7505, 0.3907, 0.7523, 0.3924, 0.732, 0.3986, 0.5202, 0.7384, 0.5244, 0.7238, 0.5263, 0.7255, 0.5221, 0.7401, 0.5184, 0.7366, 0.5226, 0.722, 0.5244, 0.7238, 0.5202, 0.7384, 0.5226, 0.722, 0.5267, 0.7075, 0.5286, 0.7092, 0.5244, 0.7238, 0.5119, 0.7675, 0.5161, 0.7529, 0.5179, 0.7547, 0.5137, 0.7693, 0.51, 0.7658, 0.5142, 0.7512, 0.5161, 0.7529, 0.5119, 0.7675, 0.5142, 0.7512, 0.5184, 0.7366, 0.5202, 0.7384, 0.5161, 0.7529, 0.5156, 0.771, 0.5198, 0.7564, 0.5216, 0.7582, 0.5174, 0.7727, 0.5137, 0.7693, 0.5179, 0.7547, 0.5198, 0.7564, 0.5156, 0.771, 0.5179, 0.7547, 0.5221, 0.7401, 0.5239, 0.7418, 0.5198, 0.7564, 0.8061, 0.3737, 0.8145, 0.3723, 0.8164, 0.374, 0.808, 0.3755, 0.8043, 0.372, 0.8127, 0.3706, 0.8145, 0.3723, 0.8061, 0.3737, 0.8127, 0.3706, 0.8211, 0.3691, 0.8229, 0.3709, 0.8145, 0.3723, 0.7893, 0.3766, 0.7977, 0.3752, 0.7996, 0.3769, 0.7911, 0.3783, 0.7874, 0.3748, 0.7959, 0.3734, 0.7977, 0.3752, 0.7893, 0.3766, 0.7959, 0.3734, 0.8043, 0.372, 0.8061, 0.3737, 0.7977, 0.3752, 0.793, 0.3801, 0.8014, 0.3786, 0.8033, 0.3804, 0.7948, 0.3818, 0.7911, 0.3783, 0.7996, 0.3769, 0.8014, 0.3786, 0.793, 0.3801, 0.7996, 0.3769, 0.808, 0.3755, 0.8098, 0.3772, 0.8014, 0.3786, 0.5352, 0.6764, 0.5384, 0.66, 0.5403, 0.6617, 0.537, 0.6781, 0.5333, 0.6746, 0.5366, 0.6582, 0.5384, 0.66, 0.5352, 0.6764, 0.5366, 0.6582, 0.5399, 0.6418, 0.5417, 0.6435, 0.5384, 0.66, 0.5286, 0.7092, 0.5319, 0.6928, 0.5337, 0.6945, 0.5304, 0.7109, 0.5267, 0.7075, 0.53, 0.6911, 0.5319, 0.6928, 0.5286, 0.7092, 0.53, 0.6911, 0.5333, 0.6746, 0.5352, 0.6764, 0.5319, 0.6928, 0.5323, 0.7127, 0.5356, 0.6963, 0.5374, 0.698, 0.5341, 0.7144, 0.5304, 0.7109, 0.5337, 0.6945, 0.5356, 0.6963, 0.5323, 0.7127, 0.5337, 0.6945, 0.537, 0.6781, 0.5389, 0.6799, 0.5356, 0.6963, 0.8572, 0.3717, 0.8744, 0.3722, 0.8762, 0.3739, 0.8591, 0.3735, 0.8554, 0.37, 0.8725, 0.3704, 0.8744, 0.3722, 0.8572, 0.3717, 0.8725, 0.3704, 0.8897, 0.3709, 0.8916, 0.3726, 0.8744, 0.3722, 0.8229, 0.3709, 0.8401, 0.3713, 0.8419, 0.373, 0.8248, 0.3726, 0.8211, 0.3691, 0.8382, 0.3696, 0.8401, 0.3713, 0.8229, 0.3709, 0.8382, 0.3696, 0.8554, 0.37, 0.8572, 0.3717, 0.8401, 0.3713, 0.8266, 0.3744, 0.8438, 0.3748, 0.8456, 0.3765, 0.8285, 0.3761, 0.8248, 0.3726, 0.8419, 0.373, 0.8438, 0.3748, 0.8266, 0.3744, 0.8419, 0.373, 0.8591, 0.3735, 0.8609, 0.3752, 0.8438, 0.3748, 0.5499, 0.616, 0.554, 0.6022, 0.5558, 0.604, 0.5517, 0.6178, 0.548, 0.6143, 0.5521, 0.6005, 0.554, 0.6022, 0.5499, 0.616, 0.5521, 0.6005, 0.5562, 0.5867, 0.558, 0.5885, 0.554, 0.6022, 0.5417, 0.6435, 0.5458, 0.6298, 0.5477, 0.6315, 0.5436, 0.6453, 0.5399, 0.6418, 0.544, 0.628, 0.5458, 0.6298, 0.5417, 0.6435, 0.544, 0.628, 0.548, 0.6143, 0.5499, 0.616, 0.5458, 0.6298, 0.5454, 0.647, 0.5495, 0.6333, 0.5514, 0.635, 0.5473, 0.6488, 0.5436, 0.6453, 0.5477, 0.6315, 0.5495, 0.6333, 0.5454, 0.647, 0.5477, 0.6315, 0.5517, 0.6178, 0.5536, 0.6195, 0.5495, 0.6333, 0.9153, 0.3764, 0.9272, 0.3783, 0.929, 0.3801, 0.9171, 0.3782, 0.9134, 0.3747, 0.9253, 0.3766, 0.9272, 0.3783, 0.9153, 0.3764, 0.9253, 0.3766, 0.9372, 0.3785, 0.939, 0.3802, 0.9272, 0.3783, 0.8916, 0.3726, 0.9034, 0.3745, 0.9053, 0.3763, 0.8934, 0.3743, 0.8897, 0.3709, 0.9016, 0.3728, 0.9034, 0.3745, 0.8916, 0.3726, 0.9016, 0.3728, 0.9134, 0.3747, 0.9153, 0.3764, 0.9034, 0.3745, 0.8953, 0.3761, 0.9071, 0.378, 0.909, 0.3797, 0.8971, 0.3778, 0.8934, 0.3743, 0.9053, 0.3763, 0.9071, 0.378, 0.8953, 0.3761, 0.9053, 0.3763, 0.9171, 0.3782, 0.919, 0.3799, 0.9071, 0.378, 0.567, 0.5647, 0.5715, 0.5528, 0.5733, 0.5546, 0.5689, 0.5664, 0.5652, 0.563, 0.5696, 0.5511, 0.5715, 0.5528, 0.567, 0.5647, 0.5696, 0.5511, 0.5741, 0.5392, 0.576, 0.5409, 0.5715, 0.5528, 0.558, 0.5885, 0.5625, 0.5766, 0.5644, 0.5783, 0.5599, 0.5902, 0.5562, 0.5867, 0.5607, 0.5749, 0.5625, 0.5766, 0.558, 0.5885, 0.5607, 0.5749, 0.5652, 0.563, 0.567, 0.5647, 0.5625, 0.5766, 0.5617, 0.592, 0.5662, 0.5801, 0.5681, 0.5818, 0.5636, 0.5937, 0.5599, 0.5902, 0.5644, 0.5783, 0.5662, 0.5801, 0.5617, 0.592, 0.5644, 0.5783, 0.5689, 0.5664, 0.5707, 0.5682, 0.5662, 0.5801, 0.9667, 0.3899, 0.9806, 0.3947, 0.9824, 0.3964, 0.9686, 0.3916, 0.9649, 0.3881, 0.9787, 0.3929, 0.9806, 0.3947, 0.9667, 0.3899, 0.9787, 0.3929, 0.9926, 0.3978, 0.9944, 0.3995, 0.9806, 0.3947, 0.939, 0.3802, 0.9529, 0.3851, 0.9547, 0.3868, 0.9409, 0.382, 0.9372, 0.3785, 0.951, 0.3833, 0.9529, 0.3851, 0.939, 0.3802, 0.951, 0.3833, 0.9649, 0.3881, 0.9667, 0.3899, 0.9529, 0.3851, 0.9427, 0.3837, 0.9566, 0.3885, 0.9584, 0.3903, 0.9446, 0.3855, 0.9409, 0.382, 0.9547, 0.3868, 0.9566, 0.3885, 0.9427, 0.3837, 0.9547, 0.3868, 0.9686, 0.3916, 0.9704, 0.3934, 0.9566, 0.3885, 0.5846, 0.5148, 0.589, 0.5017, 0.5908, 0.5034, 0.5865, 0.5165, 0.5828, 0.513, 0.5871, 0.4999, 0.589, 0.5017, 0.5846, 0.5148, 0.5871, 0.4999, 0.5915, 0.4868, 0.5933, 0.4886, 0.589, 0.5017, 0.576, 0.5409, 0.5803, 0.5278, 0.5822, 0.5296, 0.5778, 0.5427, 0.5741, 0.5392, 0.5785, 0.5261, 0.5803, 0.5278, 0.576, 0.5409, 0.5785, 0.5261, 0.5828, 0.513, 0.5846, 0.5148, 0.5803, 0.5278, 0.5797, 0.5444, 0.584, 0.5313, 0.5859, 0.5331, 0.5815, 0.5462, 0.5778, 0.5427, 0.5822, 0.5296, 0.584, 0.5313, 0.5797, 0.5444, 0.5822, 0.5296, 0.5865, 0.5165, 0.5883, 0.5182, 0.584, 0.5313, 0.6249, 0.458, 0.6407, 0.4427, 0.6425, 0.4444, 0.6267, 0.4597, 0.623, 0.4562, 0.6388, 0.4409, 0.6407, 0.4427, 0.6249, 0.458, 0.6388, 0.4409, 0.6546, 0.4256, 0.6565, 0.4273, 0.6407, 0.4427, 0.5933, 0.4886, 0.6091, 0.4733, 0.6109, 0.475, 0.5952, 0.4903, 0.5915, 0.4868, 0.6072, 0.4715, 0.6091, 0.4733, 0.5933, 0.4886, 0.6072, 0.4715, 0.623, 0.4562, 0.6249, 0.458, 0.6091, 0.4733, 0.597, 0.492, 0.6128, 0.4767, 0.6146, 0.4785, 0.5989, 0.4938, 0.5952, 0.4903, 0.6109, 0.475, 0.6128, 0.4767, 0.597, 0.492, 0.6109, 0.475, 0.6267, 0.4597, 0.6286, 0.4614, 0.6128, 0.4767, 0.6916, 0.345, 0.6652, 0.3929, 0.5914, 0.4667, 0.5597, 0.4772, 0.8236, 0.2128, 0.7391, 0.3192, 0.6652, 0.3929, 0.6916, 0.345, 0.7391, 0.3192, 0.6546, 0.4256, 0.6388, 0.4409, 0.6652, 0.3929, 0.7444, 0.249, 0.718, 0.297, 0.528, 0.4876, 0.4963, 0.4981, 0.9926, 0.0, 0.9081, 0.1064, 0.718, 0.297, 0.7444, 0.249, 0.9081, 0.1064, 0.8236, 0.2128, 0.6916, 0.345, 0.718, 0.297, 0.2481, 0.7471, 0.3379, 0.6782, 0.1479, 0.8689, 0.0, 0.9962, 0.4963, 0.4981, 0.528, 0.4876, 0.3379, 0.6782, 0.2481, 0.7471, 0.528, 0.4876, 0.5597, 0.4772, 0.4277, 0.6093, 0.3379, 0.6782, 0.3544, 0.9349, 0.4754, 0.9047, 0.4668, 0.9342, 0.3544, 0.9349, 0.363, 0.9055, 0.4754, 0.9047, 0.363, 0.9055, 0.4841, 0.8753, 0.4754, 0.9047, 0.3457, 0.9644, 0.3544, 0.9349, 0.4668, 0.9342, 0.3457, 0.9644, 0.2334, 0.9652, 0.3544, 0.9349, 0.2334, 0.9652, 0.242, 0.9357, 0.3544, 0.9349, 0.3371, 0.9938, 0.4581, 0.9636, 0.4495, 0.993, 0.3371, 0.9938, 0.3457, 0.9644, 0.4581, 0.9636, 0.3457, 0.9644, 0.4668, 0.9342, 0.4581, 0.9636, 0.376, 0.8508, 0.5035, 0.7932, 0.497, 0.8205, 0.376, 0.8508, 0.3825, 0.8234, 0.5035, 0.7932, 0.3825, 0.8234, 0.51, 0.7658, 0.5035, 0.7932, 0.3695, 0.8781, 0.376, 0.8508, 0.497, 0.8205, 0.3695, 0.8781, 0.2485, 0.9084, 0.376, 0.8508, 0.2485, 0.9084, 0.255, 0.881, 0.376, 0.8508, 0.363, 0.9055, 0.4906, 0.8479, 0.4841, 0.8753, 0.363, 0.9055, 0.3695, 0.8781, 0.4906, 0.8479, 0.3695, 0.8781, 0.497, 0.8205, 0.4906, 0.8479, 0.3909, 0.7942, 0.5226, 0.722, 0.5184, 0.7366, 0.3909, 0.7942, 0.3951, 0.7796, 0.5226, 0.722, 0.3951, 0.7796, 0.5267, 0.7075, 0.5226, 0.722, 0.3867, 0.8088, 0.3909, 0.7942, 0.5184, 0.7366, 0.3867, 0.8088, 0.2592, 0.8664, 0.3909, 0.7942, 0.2592, 0.8664, 0.2634, 0.8518, 0.3909, 0.7942, 0.3825, 0.8234, 0.5142, 0.7512, 0.51, 0.7658, 0.3825, 0.8234, 0.3867, 0.8088, 0.5142, 0.7512, 0.3867, 0.8088, 0.5184, 0.7366, 0.5142, 0.7512, 0.4016, 0.7468, 0.5366, 0.6582, 0.5333, 0.6746, 0.4016, 0.7468, 0.4049, 0.7304, 0.5366, 0.6582, 0.4049, 0.7304, 0.5399, 0.6418, 0.5366, 0.6582, 0.3983, 0.7632, 0.4016, 0.7468, 0.5333, 0.6746, 0.3983, 0.7632, 0.2667, 0.8354, 0.4016, 0.7468, 0.2667, 0.8354, 0.2699, 0.819, 0.4016, 0.7468, 0.3951, 0.7796, 0.53, 0.6911, 0.5267, 0.7075, 0.3951, 0.7796, 0.3983, 0.7632, 0.53, 0.6911, 0.3983, 0.7632, 0.5333, 0.6746, 0.53, 0.6911, 0.4131, 0.7029, 0.5521, 0.6005, 0.548, 0.6143, 0.4131, 0.7029, 0.4171, 0.6891, 0.5521, 0.6005, 0.4171, 0.6891, 0.5562, 0.5867, 0.5521, 0.6005, 0.409, 0.7166, 0.4131, 0.7029, 0.548, 0.6143, 0.409, 0.7166, 0.274, 0.8052, 0.4131, 0.7029, 0.274, 0.8052, 0.2781, 0.7915, 0.4131, 0.7029, 0.4049, 0.7304, 0.544, 0.628, 0.5399, 0.6418, 0.4049, 0.7304, 0.409, 0.7166, 0.544, 0.628, 0.409, 0.7166, 0.548, 0.6143, 0.544, 0.628, 0.4261, 0.6653, 0.5696, 0.5511, 0.5652, 0.563, 0.4261, 0.6653, 0.4306, 0.6534, 0.5696, 0.5511, 0.4306, 0.6534, 0.5741, 0.5392, 0.5696, 0.5511, 0.4216, 0.6772, 0.4261, 0.6653, 0.5652, 0.563, 0.4216, 0.6772, 0.2826, 0.7796, 0.4261, 0.6653, 0.2826, 0.7796, 0.2871, 0.7677, 0.4261, 0.6653, 0.4171, 0.6891, 0.5607, 0.5749, 0.5562, 0.5867, 0.4171, 0.6891, 0.4216, 0.6772, 0.5607, 0.5749, 0.4216, 0.6772, 0.5652, 0.563, 0.5607, 0.5749, 0.4393, 0.6273, 0.5871, 0.4999, 0.5828, 0.513, 0.4393, 0.6273, 0.4436, 0.6142, 0.5871, 0.4999, 0.4436, 0.6142, 0.5915, 0.4868, 0.5871, 0.4999, 0.4349, 0.6404, 0.4393, 0.6273, 0.5828, 0.513, 0.4349, 0.6404, 0.2914, 0.7546, 0.4393, 0.6273, 0.2914, 0.7546, 0.2957, 0.7415, 0.4393, 0.6273, 0.4306, 0.6534, 0.5785, 0.5261, 0.5741, 0.5392, 0.4306, 0.6534, 0.4349, 0.6404, 0.5785, 0.5261, 0.4349, 0.6404, 0.5828, 0.513, 0.5785, 0.5261, 0.8365, 0.2063, 0.921, 0.09988, 0.8494, 0.1998, 0.8365, 0.2063, 0.9081, 0.1064, 0.921, 0.09988, 0.9081, 0.1064, 0.9926, 0.0, 0.921, 0.09988, 0.7649, 0.3062, 0.8365, 0.2063, 0.8494, 0.1998, 0.7649, 0.3062, 0.752, 0.3127, 0.8365, 0.2063, 0.752, 0.3127, 0.8236, 0.2128, 0.8365, 0.2063, 0.6932, 0.406, 0.7777, 0.2996, 0.7061, 0.3995, 0.6932, 0.406, 0.7649, 0.3062, 0.7777, 0.2996, 0.7649, 0.3062, 0.8494, 0.1998, 0.7777, 0.2996, 0.8697, 0.1936, 0.9413, 0.09371, 0.89, 0.1874, 0.8697, 0.1936, 0.921, 0.09988, 0.9413, 0.09371, 0.921, 0.09988, 0.9926, 0.0, 0.9413, 0.09371, 0.8184, 0.2873, 0.8697, 0.1936, 0.89, 0.1874, 0.8184, 0.2873, 0.7981, 0.2935, 0.8697, 0.1936, 0.7981, 0.2935, 0.8494, 0.1998, 0.8697, 0.1936, 0.7671, 0.381, 0.8387, 0.2811, 0.7874, 0.3748, 0.7671, 0.381, 0.8184, 0.2873, 0.8387, 0.2811, 0.8184, 0.2873, 0.89, 0.1874, 0.8387, 0.2811, 0.8984, 0.186, 0.9497, 0.09228, 0.9068, 0.1846, 0.8984, 0.186, 0.9413, 0.09371, 0.9497, 0.09228, 0.9413, 0.09371, 0.9926, 0.0, 0.9497, 0.09228, 0.8556, 0.2783, 0.8984, 0.186, 0.9068, 0.1846, 0.8556, 0.2783, 0.8471, 0.2797, 0.8984, 0.186, 0.8471, 0.2797, 0.89, 0.1874, 0.8984, 0.186, 0.8127, 0.3706, 0.864, 0.2769, 0.8211, 0.3691, 0.8127, 0.3706, 0.8556, 0.2783, 0.864, 0.2769, 0.8556, 0.2783, 0.9068, 0.1846, 0.864, 0.2769, 0.924, 0.185, 0.9669, 0.09272, 0.9412, 0.1854, 0.924, 0.185, 0.9497, 0.09228, 0.9669, 0.09272, 0.9497, 0.09228, 0.9926, 0.0, 0.9669, 0.09272, 0.8983, 0.2777, 0.924, 0.185, 0.9412, 0.1854, 0.8983, 0.2777, 0.8811, 0.2773, 0.924, 0.185, 0.8811, 0.2773, 0.9068, 0.1846, 0.924, 0.185, 0.8725, 0.3704, 0.9154, 0.2781, 0.8897, 0.3709, 0.8725, 0.3704, 0.8983, 0.2777, 0.9154, 0.2781, 0.8983, 0.2777, 0.9412, 0.1854, 0.9154, 0.2781, 0.953, 0.1873, 0.9787, 0.09463, 0.9649, 0.1893, 0.953, 0.1873, 0.9669, 0.09272, 0.9787, 0.09463, 0.9669, 0.09272, 0.9926, 0.0, 0.9787, 0.09463, 0.9392, 0.282, 0.953, 0.1873, 0.9649, 0.1893, 0.9392, 0.282, 0.9273, 0.2801, 0.953, 0.1873, 0.9273, 0.2801, 0.9412, 0.1854, 0.953, 0.1873, 0.9253, 0.3766, 0.951, 0.2839, 0.9372, 0.3785, 0.9253, 0.3766, 0.9392, 0.282, 0.951, 0.2839, 0.9392, 0.282, 0.9649, 0.1893, 0.951, 0.2839, 0.9787, 0.1941, 0.9926, 0.09944, 0.9926, 0.1989, 0.9787, 0.1941, 0.9787, 0.09463, 0.9926, 0.09944, 0.9787, 0.09463, 0.9926, 0.0, 0.9926, 0.09944, 0.9787, 0.2935, 0.9787, 0.1941, 0.9926, 0.1989, 0.9787, 0.2935, 0.9649, 0.2887, 0.9787, 0.1941, 0.9649, 0.2887, 0.9649, 0.1893, 0.9787, 0.1941, 0.951, 0.3833, 0.9649, 0.2887, 0.9649, 0.3881, 0.951, 0.3833, 0.951, 0.2839, 0.9649, 0.2887, 0.951, 0.2839, 0.9649, 0.1893, 0.9649, 0.2887, 0.9016, 0.3728, 0.9273, 0.2801, 0.9134, 0.3747, 0.9016, 0.3728, 0.9154, 0.2781, 0.9273, 0.2801, 0.9154, 0.2781, 0.9412, 0.1854, 0.9273, 0.2801, 0.8382, 0.3696, 0.8811, 0.2773, 0.8554, 0.37, 0.8382, 0.3696, 0.864, 0.2769, 0.8811, 0.2773, 0.864, 0.2769, 0.9068, 0.1846, 0.8811, 0.2773, 0.7959, 0.3734, 0.8471, 0.2797, 0.8043, 0.372, 0.7959, 0.3734, 0.8387, 0.2811, 0.8471, 0.2797, 0.8387, 0.2811, 0.89, 0.1874, 0.8471, 0.2797, 0.7264, 0.3934, 0.7981, 0.2935, 0.7468, 0.3872, 0.7264, 0.3934, 0.7777, 0.2996, 0.7981, 0.2935, 0.7777, 0.2996, 0.8494, 0.1998, 0.7981, 0.2935, 0.6675, 0.4191, 0.752, 0.3127, 0.6804, 0.4126, 0.6675, 0.4191, 0.7391, 0.3192, 0.752, 0.3127, 0.7391, 0.3192, 0.8236, 0.2128, 0.752, 0.3127, 0.1435, 0.8819, 0.2914, 0.7546, 0.2871, 0.7677, 0.1435, 0.8819, 0.1479, 0.8689, 0.2914, 0.7546, 0.1479, 0.8689, 0.2957, 0.7415, 0.2914, 0.7546, 0.139, 0.8938, 0.2826, 0.7796, 0.2781, 0.7915, 0.139, 0.8938, 0.1435, 0.8819, 0.2826, 0.7796, 0.1435, 0.8819, 0.2871, 0.7677, 0.2826, 0.7796, 0.135, 0.9076, 0.274, 0.8052, 0.2699, 0.819, 0.135, 0.9076, 0.139, 0.8938, 0.274, 0.8052, 0.139, 0.8938, 0.2781, 0.7915, 0.274, 0.8052, 0.1317, 0.924, 0.2667, 0.8354, 0.2634, 0.8518, 0.1317, 0.924, 0.135, 0.9076, 0.2667, 0.8354, 0.135, 0.9076, 0.2699, 0.819, 0.2667, 0.8354, 0.1275, 0.9386, 0.2592, 0.8664, 0.255, 0.881, 0.1275, 0.9386, 0.1317, 0.924, 0.2592, 0.8664, 0.1317, 0.924, 0.2634, 0.8518, 0.2592, 0.8664, 0.9787, 0.3929, 0.9926, 0.2983, 0.9926, 0.3978, 0.9787, 0.3929, 0.9787, 0.2935, 0.9926, 0.2983, 0.9787, 0.2935, 0.9926, 0.1989, 0.9926, 0.2983, 0.121, 0.966, 0.2485, 0.9084, 0.242, 0.9357, 0.121, 0.966, 0.1275, 0.9386, 0.2485, 0.9084, 0.1275, 0.9386, 0.255, 0.881, 0.2485, 0.9084, 0.1124, 0.9954, 0.2334, 0.9652, 0.2247, 0.9946, 0.1124, 0.9954, 0.121, 0.966, 0.2334, 0.9652, 0.121, 0.966, 0.242, 0.9357, 0.2334, 0.9652, 0.4277, 0.6093, 0.5175, 0.5404, 0.4436, 0.6142, 0.2957, 0.7415, 0.5597, 0.4772, 0.5914, 0.4667, 0.5175, 0.5404, 0.4277, 0.6093, 0.5914, 0.4667, 0.623, 0.4562, 0.6072, 0.4715, 0.5175, 0.5404, 0.6286, 0.4614, 0.6444, 0.4461, 0.6462, 0.4479, 0.6304, 0.4632, 0.6267, 0.4597, 0.6425, 0.4444, 0.6444, 0.4461, 0.6286, 0.4614, 0.6425, 0.4444, 0.6583, 0.4291, 0.6602, 0.4308, 0.6444, 0.4461, 0.5883, 0.5182, 0.5927, 0.5051, 0.5945, 0.5069, 0.5902, 0.52, 0.5865, 0.5165, 0.5908, 0.5034, 0.5927, 0.5051, 0.5883, 0.5182, 0.5908, 0.5034, 0.5952, 0.4903, 0.597, 0.492, 0.5927, 0.5051, 0.9704, 0.3934, 0.9843, 0.3982, 0.9861, 0.3999, 0.9723, 0.3951, 0.9686, 0.3916, 0.9824, 0.3964, 0.9843, 0.3982, 0.9704, 0.3934, 0.9824, 0.3964, 0.9963, 0.4012, 0.9981, 0.403, 0.9843, 0.3982, 0.5707, 0.5682, 0.5752, 0.5563, 0.577, 0.558, 0.5726, 0.5699, 0.5689, 0.5664, 0.5733, 0.5546, 0.5752, 0.5563, 0.5707, 0.5682, 0.5733, 0.5546, 0.5778, 0.5427, 0.5797, 0.5444, 0.5752, 0.5563, 0.919, 0.3799, 0.9309, 0.3818, 0.9327, 0.3836, 0.9208, 0.3816, 0.9171, 0.3782, 0.929, 0.3801, 0.9309, 0.3818, 0.919, 0.3799, 0.929, 0.3801, 0.9409, 0.382, 0.9427, 0.3837, 0.9309, 0.3818, 0.5536, 0.6195, 0.5577, 0.6057, 0.5595, 0.6075, 0.5554, 0.6212, 0.5517, 0.6178, 0.5558, 0.604, 0.5577, 0.6057, 0.5536, 0.6195, 0.5558, 0.604, 0.5599, 0.5902, 0.5617, 0.592, 0.5577, 0.6057, 0.8609, 0.3752, 0.8781, 0.3757, 0.8799, 0.3774, 0.8628, 0.377, 0.8591, 0.3735, 0.8762, 0.3739, 0.8781, 0.3757, 0.8609, 0.3752, 0.8762, 0.3739, 0.8934, 0.3743, 0.8953, 0.3761, 0.8781, 0.3757, 0.5389, 0.6799, 0.5421, 0.6634, 0.544, 0.6652, 0.5407, 0.6816, 0.537, 0.6781, 0.5403, 0.6617, 0.5421, 0.6634, 0.5389, 0.6799, 0.5403, 0.6617, 0.5436, 0.6453, 0.5454, 0.647, 0.5421, 0.6634, 0.8098, 0.3772, 0.8182, 0.3758, 0.8201, 0.3775, 0.8117, 0.379, 0.808, 0.3755, 0.8164, 0.374, 0.8182, 0.3758, 0.8098, 0.3772, 0.8164, 0.374, 0.8248, 0.3726, 0.8266, 0.3744, 0.8182, 0.3758, 0.5239, 0.7418, 0.5281, 0.7273, 0.53, 0.729, 0.5258, 0.7436, 0.5221, 0.7401, 0.5263, 0.7255, 0.5281, 0.7273, 0.5239, 0.7418, 0.5263, 0.7255, 0.5304, 0.7109, 0.5323, 0.7127, 0.5281, 0.7273, 0.7523, 0.3924, 0.7727, 0.3862, 0.7745, 0.388, 0.7542, 0.3941, 0.7505, 0.3907, 0.7708, 0.3845, 0.7727, 0.3862, 0.7523, 0.3924, 0.7708, 0.3845, 0.7911, 0.3783, 0.793, 0.3801, 0.7727, 0.3862, 0.5026, 0.8258, 0.5091, 0.7984, 0.5109, 0.8001, 0.5044, 0.8275, 0.5007, 0.824, 0.5072, 0.7966, 0.5091, 0.7984, 0.5026, 0.8258, 0.5072, 0.7966, 0.5137, 0.7693, 0.5156, 0.771, 0.5091, 0.7984, 0.6859, 0.4178, 0.6988, 0.4113, 0.7006, 0.413, 0.6878, 0.4195, 0.6841, 0.416, 0.6969, 0.4095, 0.6988, 0.4113, 0.6859, 0.4178, 0.6969, 0.4095, 0.7098, 0.403, 0.7117, 0.4047, 0.6988, 0.4113, 0.4723, 0.9394, 0.481, 0.9099, 0.4828, 0.9117, 0.4742, 0.9411, 0.4705, 0.9376, 0.4791, 0.9082, 0.481, 0.9099, 0.4723, 0.9394, 0.4791, 0.9082, 0.4878, 0.8788, 0.4896, 0.8805, 0.481, 0.9099, 0.2481, 0.7471, 0.2482, 0.4998, 0.4963, 0.4981, 0.2481, 0.7471, 8.896e-08, 0.7489, 0.2482, 0.4998, 8.896e-08, 0.7489, 1.779e-07, 0.5016, 0.2482, 0.4998])
me_plane.use_remesh_preserve_volume = False
me_plane.use_remesh_preserve_attributes = False
me_plane.use_mirror_vertex_groups = False
me_plane.update()

# ---- objects
ob_plane = bpy.data.objects.new('Plane', me_plane)
ob_lamp = bpy.data.objects.new('Lamp', light_lamp)
ob_camera = bpy.data.objects.new('Camera', cam_camera)

# ---- transforms, parenting, visibility, modifiers, constraints
ob_plane.location = (0.0, 0.0, 0.0)
ob_plane.lineart.crease_threshold = 0.0
ob_lamp.location = (4.076, 1.005, 5.904)
ob_lamp.rotation_euler = (0.6503, 0.05522, 1.866)
ob_lamp.lock_rotations_4d = False
ob_lamp.empty_display_type = 'ARROWS'
ob_lamp.color = (0.0, 0.0, 0.0, 0.0)
ob_lamp.lineart.crease_threshold = 0.0
ob_camera.location = (7.481, -6.508, 5.344)
ob_camera.rotation_euler = (1.109, 0.0, 0.8149)
ob_camera.lock_rotations_4d = False
ob_camera.empty_display_type = 'ARROWS'
ob_camera.color = (0.0, 0.0, 0.0, 0.0)
ob_camera.display_type = 'WIRE'
ob_camera.lineart.crease_threshold = 0.0

# ---- collection membership
col_collection_1.objects.link(ob_plane)
col_collection_1.objects.link(ob_lamp)
col_collection_1.objects.link(ob_camera)

# ---- scene / render settings (as saved in the file)
scene.camera = ob_camera
scene.frame_start = 1; scene.frame_end = 250; scene.frame_set(1)
scene.render.engine = 'BLENDER_EEVEE_NEXT'
scene.render.resolution_percentage = 50
scene.render.dither_intensity = 0.0
scene.cycles.use_denoising = False
scene.cycles.samples = 128
scene.cycles.sampling_pattern = 'TABULATED_SOBOL'
scene.cycles.light_sampling_threshold = 0.0
scene.cycles.use_adaptive_sampling = False
scene.cycles.use_light_tree = False
scene.cycles.blur_glossy = 0.0
scene.cycles.sample_clamp_indirect = 0.0
scene.view_settings.view_transform = 'Standard'
bpy.context.view_layer.update()
